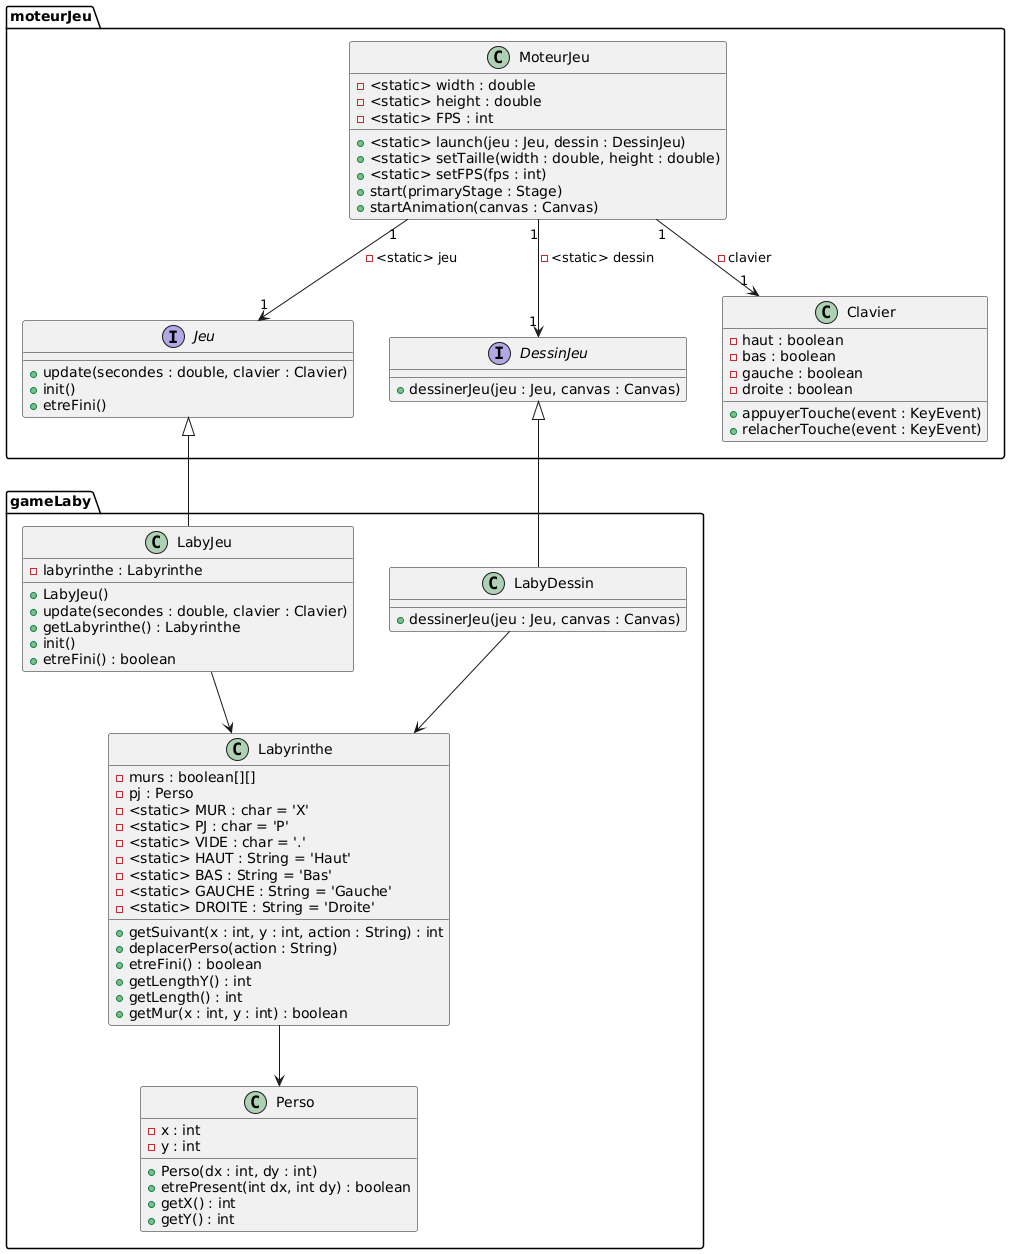

The diagram above was rendered by PlantUML. Its source (embedded in the PNG):
@startuml
package moteurJeu{
    class MoteurJeu {
        -<static> width : double
        -<static> height : double
        -<static> FPS : int
        +<static> launch(jeu : Jeu, dessin : DessinJeu)
        +<static> setTaille(width : double, height : double)
        +<static> setFPS(fps : int)
        +start(primaryStage : Stage)
        +startAnimation(canvas : Canvas)
    }
    
    interface Jeu {
        +update(secondes : double, clavier : Clavier)
        +init()
        +etreFini()
    }
    
    interface DessinJeu {
        +dessinerJeu(jeu : Jeu, canvas : Canvas)
    }
    
    class Clavier {
        -haut : boolean
        -bas : boolean
        -gauche : boolean
        -droite : boolean
        +appuyerTouche(event : KeyEvent)
        +relacherTouche(event : KeyEvent)
    }
}

package gameLaby{
    class LabyJeu {
        -labyrinthe : Labyrinthe
        +LabyJeu()
        +update(secondes : double, clavier : Clavier)
        +getLabyrinthe() : Labyrinthe
        +init()
        +etreFini() : boolean
    }
    
    class Labyrinthe {
        -murs : boolean[][]
        -pj : Perso
        -<static> MUR : char = 'X'
        -<static> PJ : char = 'P'
        -<static> VIDE : char = '.'
        -<static> HAUT : String = 'Haut'
        -<static> BAS : String = 'Bas'
        -<static> GAUCHE : String = 'Gauche'
        -<static> DROITE : String = 'Droite'
        +getSuivant(x : int, y : int, action : String) : int
        +deplacerPerso(action : String)
        +etreFini() : boolean
        +getLengthY() : int
        +getLength() : int
        +getMur(x : int, y : int) : boolean
    }
    
    class Perso {
        -x : int
        -y : int
        +Perso(dx : int, dy : int)
        +etrePresent(int dx, int dy) : boolean
        +getX() : int
        +getY() : int
    }
    
    
    class LabyDessin {
        +dessinerJeu(jeu : Jeu, canvas : Canvas)
    }
}

MoteurJeu "1" --> "1" Jeu : -<static> jeu
MoteurJeu "1" --> "1" DessinJeu : -<static> dessin
Jeu <|-- LabyJeu
LabyJeu --> Labyrinthe
Labyrinthe --> Perso
DessinJeu <|-- LabyDessin
LabyDessin --> Labyrinthe
MoteurJeu "1" --> "1" Clavier : -clavier
@enduml